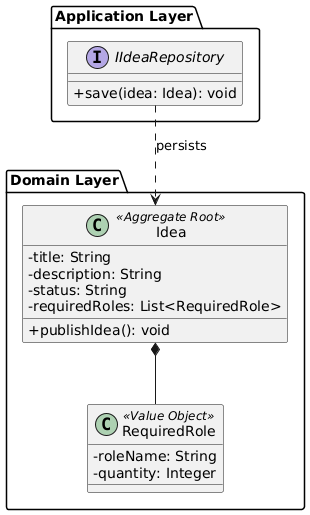

The diagram above was rendered by PlantUML. Its source (embedded in the PNG):
@startuml
skinparam classAttributeIconSize 0

package "Domain Layer" {
    class Idea <<Aggregate Root>> {
        - title: String
        - description: String
        - status: String
        - requiredRoles: List<RequiredRole>
        + publishIdea(): void
    }

    class RequiredRole <<Value Object>> {
        - roleName: String
        - quantity: Integer
    }

    Idea *-- RequiredRole
}

package "Application Layer" {
    interface IIdeaRepository {
        + save(idea: Idea): void
    }
}
IIdeaRepository ..> Idea : persists
@enduml